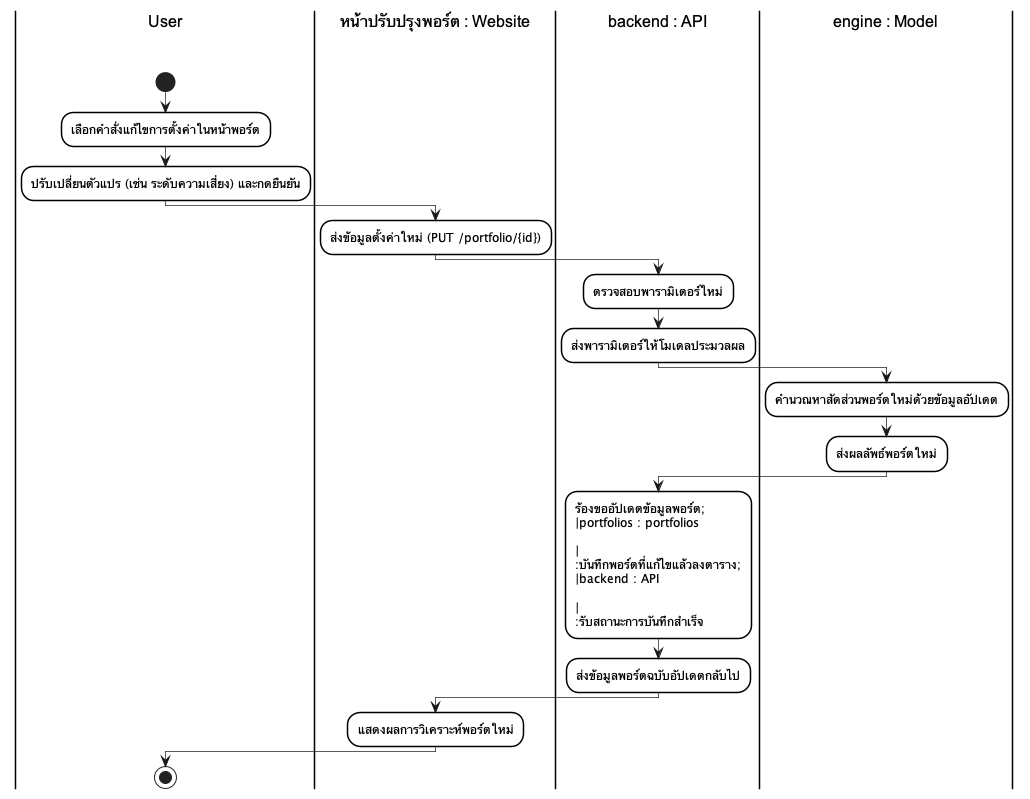

The diagram above was rendered by PlantUML. Its source (embedded in the PNG):
@startuml
skinparam monochrome true
skinparam shadowing false
skinparam backgroundcolor white
skinparam ranksep 50

skinparam SwimlaneBorderColor black
skinparam SwimlaneBorderThickness 1.5
skinparam SwimlaneBackgroundColor white
skinparam SwimlaneTitleBackgroundColor white
skinparam SwimlaneTitleFontColor black
skinparam SwimlaneTitleFontSize 16
skinparam SwimlaneTitleFontName Arial

skinparam ActivityBackgroundColor white
skinparam ActivityBorderColor black
skinparam ActivityBorderThickness 1.5
skinparam ArrowThickness 0.7

|User\n\n|
start
:เลือกคำสั่งแก้ไขการตั้งค่าในหน้าพอร์ต;
:ปรับเปลี่ยนตัวแปร (เช่น ระดับความเสี่ยง) และกดยืนยัน;
|หน้าปรับปรุงพอร์ต : Website\n\n|
:ส่งข้อมูลตั้งค่าใหม่ (PUT /portfolio/{id});
|backend : API\n\n|
:ตรวจสอบพารามิเตอร์ใหม่;
:ส่งพารามิเตอร์ให้โมเดลประมวลผล;
|engine : Model\n\n|
:คำนวณหาสัดส่วนพอร์ตใหม่ด้วยข้อมูลอัปเดต;
:ส่งผลลัพธ์พอร์ตใหม่;
|backend : API\n\n|
:ร้องขออัปเดตข้อมูลพอร์ต;\n|portfolios : portfolios\n\n|\n:บันทึกพอร์ตที่แก้ไขแล้วลงตาราง;\n|backend : API\n\n|\n:รับสถานะการบันทึกสำเร็จ;
:ส่งข้อมูลพอร์ตฉบับอัปเดตกลับไป;
|หน้าปรับปรุงพอร์ต : Website\n\n|
:แสดงผลการวิเคราะห์พอร์ตใหม่;
|User\n\n|
stop
@enduml